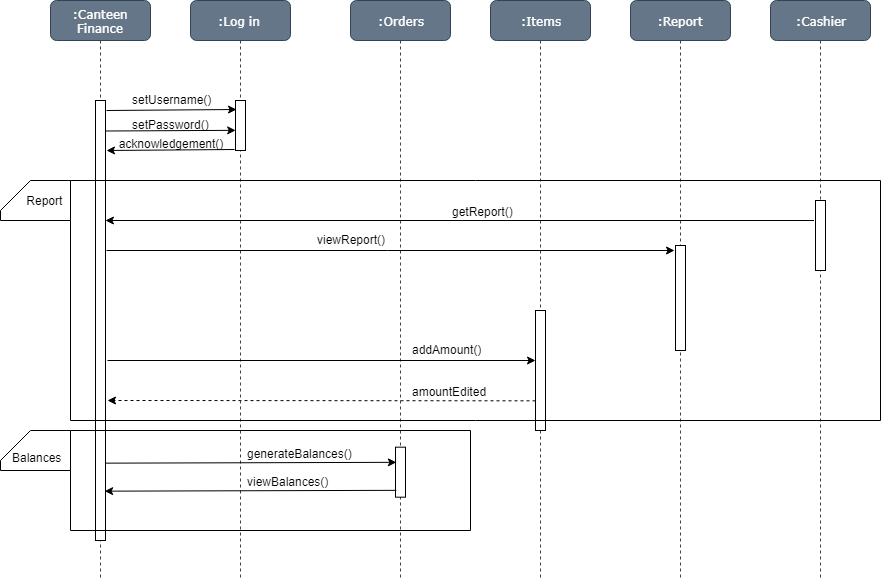

The diagram above was exported from draw.io. Its source (the exported page's mxGraphModel, read from the mxfile embedded in the PNG):
<mxGraphModel dx="840" dy="435" grid="1" gridSize="10" guides="1" tooltips="1" connect="1" arrows="1" fold="1" page="1" pageScale="1" pageWidth="1100" pageHeight="850" background="#ffffff" math="0" shadow="0">
  <root>
    <mxCell id="0" />
    <mxCell id="1" parent="0" />
    <mxCell id="Py9qqL_dBEAbAgZy4Cpd-49" value="" style="endArrow=classic;html=1;exitX=1.1;exitY=0.341;exitDx=0;exitDy=0;exitPerimeter=0;entryX=-0.023;entryY=0.418;entryDx=0;entryDy=0;entryPerimeter=0;dashed=1;" edge="1" parent="1">
      <mxGeometry width="50" height="50" relative="1" as="geometry">
        <mxPoint x="585" y="480.33333333333337" as="sourcePoint" />
        <mxPoint x="156.9999999999999" y="480" as="targetPoint" />
      </mxGeometry>
    </mxCell>
    <mxCell id="7baba1c4bc27f4b0-2" value=":Log in&amp;nbsp;" style="shape=umlLifeline;perimeter=lifelinePerimeter;whiteSpace=wrap;html=1;container=1;collapsible=0;recursiveResize=0;outlineConnect=0;rounded=1;shadow=0;comic=0;labelBackgroundColor=none;strokeColor=#314354;strokeWidth=1;fillColor=#647687;fontFamily=Verdana;fontSize=12;fontColor=#ffffff;align=center;" parent="1" vertex="1">
      <mxGeometry x="240" y="80" width="100" height="580" as="geometry" />
    </mxCell>
    <mxCell id="7baba1c4bc27f4b0-10" value="" style="html=1;points=[];perimeter=orthogonalPerimeter;rounded=0;shadow=0;comic=0;labelBackgroundColor=none;strokeColor=#000000;strokeWidth=1;fillColor=#FFFFFF;fontFamily=Verdana;fontSize=12;fontColor=#000000;align=center;" parent="7baba1c4bc27f4b0-2" vertex="1">
      <mxGeometry x="45" y="100" width="10" height="50" as="geometry" />
    </mxCell>
    <mxCell id="Py9qqL_dBEAbAgZy4Cpd-56" value="" style="endArrow=classic;html=1;exitX=0.9;exitY=0.136;exitDx=0;exitDy=0;exitPerimeter=0;entryX=0.06;entryY=0.376;entryDx=0;entryDy=0;entryPerimeter=0;" edge="1" parent="7baba1c4bc27f4b0-2">
      <mxGeometry width="50" height="50" relative="1" as="geometry">
        <mxPoint x="-85.83333333333326" y="462.66666666666674" as="sourcePoint" />
        <mxPoint x="205.83333333333348" y="461.8333333333335" as="targetPoint" />
      </mxGeometry>
    </mxCell>
    <mxCell id="7baba1c4bc27f4b0-3" value=":Orders" style="shape=umlLifeline;perimeter=lifelinePerimeter;whiteSpace=wrap;html=1;container=1;collapsible=0;recursiveResize=0;outlineConnect=0;rounded=1;shadow=0;comic=0;labelBackgroundColor=none;strokeColor=#314354;strokeWidth=1;fillColor=#647687;fontFamily=Verdana;fontSize=12;fontColor=#ffffff;align=center;" parent="1" vertex="1">
      <mxGeometry x="400" y="80" width="100" height="580" as="geometry" />
    </mxCell>
    <mxCell id="Py9qqL_dBEAbAgZy4Cpd-53" value="" style="html=1;points=[];perimeter=orthogonalPerimeter;rounded=0;shadow=0;comic=0;labelBackgroundColor=none;strokeColor=#000000;strokeWidth=1;fillColor=#FFFFFF;fontFamily=Verdana;fontSize=12;fontColor=#000000;align=center;" vertex="1" parent="7baba1c4bc27f4b0-3">
      <mxGeometry x="45" y="446.66666666666674" width="10" height="50" as="geometry" />
    </mxCell>
    <mxCell id="7baba1c4bc27f4b0-4" value=":Items" style="shape=umlLifeline;perimeter=lifelinePerimeter;whiteSpace=wrap;html=1;container=1;collapsible=0;recursiveResize=0;outlineConnect=0;rounded=1;shadow=0;comic=0;labelBackgroundColor=none;strokeColor=#314354;strokeWidth=1;fillColor=#647687;fontFamily=Verdana;fontSize=12;fontColor=#ffffff;align=center;" parent="1" vertex="1">
      <mxGeometry x="540" y="80" width="100" height="580" as="geometry" />
    </mxCell>
    <mxCell id="7baba1c4bc27f4b0-5" value=":Report" style="shape=umlLifeline;perimeter=lifelinePerimeter;whiteSpace=wrap;html=1;container=1;collapsible=0;recursiveResize=0;outlineConnect=0;rounded=1;shadow=0;comic=0;labelBackgroundColor=none;strokeColor=#314354;strokeWidth=1;fillColor=#647687;fontFamily=Verdana;fontSize=12;fontColor=#ffffff;align=center;" parent="1" vertex="1">
      <mxGeometry x="680" y="80" width="100" height="580" as="geometry" />
    </mxCell>
    <mxCell id="7baba1c4bc27f4b0-19" value="" style="html=1;points=[];perimeter=orthogonalPerimeter;rounded=0;shadow=0;comic=0;labelBackgroundColor=none;strokeColor=#000000;strokeWidth=1;fillColor=#FFFFFF;fontFamily=Verdana;fontSize=12;fontColor=#000000;align=center;" parent="7baba1c4bc27f4b0-5" vertex="1">
      <mxGeometry x="45" y="245" width="10" height="105" as="geometry" />
    </mxCell>
    <mxCell id="7baba1c4bc27f4b0-6" value=":Cashier" style="shape=umlLifeline;perimeter=lifelinePerimeter;whiteSpace=wrap;html=1;container=1;collapsible=0;recursiveResize=0;outlineConnect=0;rounded=1;shadow=0;comic=0;labelBackgroundColor=none;strokeColor=#314354;strokeWidth=1;fillColor=#647687;fontFamily=Verdana;fontSize=12;align=center;fontColor=#ffffff;" parent="1" vertex="1">
      <mxGeometry x="820" y="80" width="100" height="580" as="geometry" />
    </mxCell>
    <mxCell id="7baba1c4bc27f4b0-28" value="" style="html=1;points=[];perimeter=orthogonalPerimeter;rounded=0;shadow=0;comic=0;labelBackgroundColor=none;strokeColor=#000000;strokeWidth=1;fillColor=#FFFFFF;fontFamily=Verdana;fontSize=12;fontColor=#000000;align=center;" parent="7baba1c4bc27f4b0-6" vertex="1">
      <mxGeometry x="45" y="200" width="10" height="70" as="geometry" />
    </mxCell>
    <mxCell id="7baba1c4bc27f4b0-8" value=":Canteen Finance" style="shape=umlLifeline;perimeter=lifelinePerimeter;whiteSpace=wrap;html=1;container=1;collapsible=0;recursiveResize=0;outlineConnect=0;rounded=1;shadow=0;comic=0;labelBackgroundColor=none;strokeColor=#314354;strokeWidth=1;fillColor=#647687;fontFamily=Verdana;fontSize=12;align=center;fontColor=#ffffff;" parent="1" vertex="1">
      <mxGeometry x="100" y="80" width="100" height="580" as="geometry" />
    </mxCell>
    <mxCell id="7baba1c4bc27f4b0-9" value="" style="html=1;points=[];perimeter=orthogonalPerimeter;rounded=0;shadow=0;comic=0;labelBackgroundColor=none;strokeColor=#000000;strokeWidth=1;fillColor=#FFFFFF;fontFamily=Verdana;fontSize=12;fontColor=#000000;align=center;" parent="7baba1c4bc27f4b0-8" vertex="1">
      <mxGeometry x="45" y="100" width="10" height="440" as="geometry" />
    </mxCell>
    <mxCell id="7baba1c4bc27f4b0-16" value="" style="html=1;points=[];perimeter=orthogonalPerimeter;rounded=0;shadow=0;comic=0;labelBackgroundColor=none;strokeColor=#000000;strokeWidth=1;fillColor=#FFFFFF;fontFamily=Verdana;fontSize=12;fontColor=#000000;align=center;" parent="1" vertex="1">
      <mxGeometry x="585" y="390" width="10" height="120" as="geometry" />
    </mxCell>
    <mxCell id="Py9qqL_dBEAbAgZy4Cpd-11" value="acknowledgement()&lt;br&gt;&lt;br&gt;" style="text;html=1;strokeColor=none;fillColor=none;align=center;verticalAlign=middle;whiteSpace=wrap;rounded=0;" vertex="1" parent="1">
      <mxGeometry x="200" y="220" width="40" height="20" as="geometry" />
    </mxCell>
    <mxCell id="Py9qqL_dBEAbAgZy4Cpd-33" value="" style="endArrow=classic;html=1;exitX=1.1;exitY=0.023;exitDx=0;exitDy=0;exitPerimeter=0;entryX=0.067;entryY=0.187;entryDx=0;entryDy=0;entryPerimeter=0;" edge="1" parent="1" source="7baba1c4bc27f4b0-9" target="7baba1c4bc27f4b0-10">
      <mxGeometry width="50" height="50" relative="1" as="geometry">
        <mxPoint x="180" y="220" as="sourcePoint" />
        <mxPoint x="230" y="170" as="targetPoint" />
      </mxGeometry>
    </mxCell>
    <mxCell id="Py9qqL_dBEAbAgZy4Cpd-34" value="" style="endArrow=classic;html=1;exitX=1.1;exitY=0.023;exitDx=0;exitDy=0;exitPerimeter=0;entryX=0.067;entryY=0.187;entryDx=0;entryDy=0;entryPerimeter=0;" edge="1" parent="1">
      <mxGeometry width="50" height="50" relative="1" as="geometry">
        <mxPoint x="155.5" y="210.5" as="sourcePoint" />
        <mxPoint x="285.16666666666663" y="209.83333333333331" as="targetPoint" />
      </mxGeometry>
    </mxCell>
    <mxCell id="Py9qqL_dBEAbAgZy4Cpd-35" value="" style="endArrow=classic;html=1;exitX=-0.1;exitY=0.986;exitDx=0;exitDy=0;exitPerimeter=0;entryX=1.1;entryY=0.113;entryDx=0;entryDy=0;entryPerimeter=0;" edge="1" parent="1" source="7baba1c4bc27f4b0-10" target="7baba1c4bc27f4b0-9">
      <mxGeometry width="50" height="50" relative="1" as="geometry">
        <mxPoint x="155" y="250.5" as="sourcePoint" />
        <mxPoint x="284.66666666666663" y="249.83333333333331" as="targetPoint" />
      </mxGeometry>
    </mxCell>
    <mxCell id="Py9qqL_dBEAbAgZy4Cpd-38" value="setUsername()" style="text;html=1;resizable=0;points=[];autosize=1;align=left;verticalAlign=top;spacingTop=-4;" vertex="1" parent="1">
      <mxGeometry x="180" y="170" width="90" height="20" as="geometry" />
    </mxCell>
    <mxCell id="Py9qqL_dBEAbAgZy4Cpd-39" value="setPassword()" style="text;html=1;resizable=0;points=[];autosize=1;align=left;verticalAlign=top;spacingTop=-4;" vertex="1" parent="1">
      <mxGeometry x="180" y="195" width="90" height="20" as="geometry" />
    </mxCell>
    <mxCell id="Py9qqL_dBEAbAgZy4Cpd-40" value="" style="endArrow=classic;html=1;exitX=-0.167;exitY=0.856;exitDx=0;exitDy=0;exitPerimeter=0;entryX=0.967;entryY=0.636;entryDx=0;entryDy=0;entryPerimeter=0;" edge="1" parent="1">
      <mxGeometry width="50" height="50" relative="1" as="geometry">
        <mxPoint x="863.5" y="300" as="sourcePoint" />
        <mxPoint x="154.92857142857156" y="300" as="targetPoint" />
      </mxGeometry>
    </mxCell>
    <mxCell id="Py9qqL_dBEAbAgZy4Cpd-41" value="getReport()" style="text;html=1;resizable=0;points=[];autosize=1;align=left;verticalAlign=top;spacingTop=-4;" vertex="1" parent="1">
      <mxGeometry x="500" y="282" width="80" height="20" as="geometry" />
    </mxCell>
    <mxCell id="Py9qqL_dBEAbAgZy4Cpd-42" value="" style="endArrow=classic;html=1;exitX=1.1;exitY=0.341;exitDx=0;exitDy=0;exitPerimeter=0;entryX=-0.1;entryY=0.051;entryDx=0;entryDy=0;entryPerimeter=0;" edge="1" parent="1" source="7baba1c4bc27f4b0-9" target="7baba1c4bc27f4b0-19">
      <mxGeometry width="50" height="50" relative="1" as="geometry">
        <mxPoint x="400" y="390" as="sourcePoint" />
        <mxPoint x="720" y="330" as="targetPoint" />
      </mxGeometry>
    </mxCell>
    <mxCell id="Py9qqL_dBEAbAgZy4Cpd-43" value="viewReport()" style="text;html=1;resizable=0;points=[];autosize=1;align=left;verticalAlign=top;spacingTop=-4;" vertex="1" parent="1">
      <mxGeometry x="365" y="310" width="80" height="20" as="geometry" />
    </mxCell>
    <mxCell id="Py9qqL_dBEAbAgZy4Cpd-45" value="" style="endArrow=classic;html=1;exitX=1.1;exitY=0.341;exitDx=0;exitDy=0;exitPerimeter=0;entryX=-0.023;entryY=0.418;entryDx=0;entryDy=0;entryPerimeter=0;" edge="1" parent="1" target="7baba1c4bc27f4b0-16">
      <mxGeometry width="50" height="50" relative="1" as="geometry">
        <mxPoint x="157" y="440" as="sourcePoint" />
        <mxPoint x="580" y="440" as="targetPoint" />
      </mxGeometry>
    </mxCell>
    <mxCell id="Py9qqL_dBEAbAgZy4Cpd-48" value="addAmount()&lt;br&gt;&lt;br&gt;" style="text;html=1;resizable=0;points=[];autosize=1;align=left;verticalAlign=top;spacingTop=-4;" vertex="1" parent="1">
      <mxGeometry x="460" y="420" width="80" height="30" as="geometry" />
    </mxCell>
    <mxCell id="Py9qqL_dBEAbAgZy4Cpd-52" value="amountEdited" style="text;html=1;resizable=0;points=[];autosize=1;align=left;verticalAlign=top;spacingTop=-4;" vertex="1" parent="1">
      <mxGeometry x="460" y="462" width="90" height="20" as="geometry" />
    </mxCell>
    <mxCell id="Py9qqL_dBEAbAgZy4Cpd-57" value="generateBalances()" style="text;html=1;resizable=0;points=[];autosize=1;align=left;verticalAlign=top;spacingTop=-4;" vertex="1" parent="1">
      <mxGeometry x="295" y="524" width="120" height="20" as="geometry" />
    </mxCell>
    <mxCell id="Py9qqL_dBEAbAgZy4Cpd-58" value="" style="endArrow=classic;html=1;exitX=0.9;exitY=0.136;exitDx=0;exitDy=0;exitPerimeter=0;entryX=0.06;entryY=0.376;entryDx=0;entryDy=0;entryPerimeter=0;" edge="1" parent="1">
      <mxGeometry width="50" height="50" relative="1" as="geometry">
        <mxPoint x="445.8333333333335" y="569.8333333333335" as="sourcePoint" />
        <mxPoint x="154.16666666666674" y="570.6666666666667" as="targetPoint" />
      </mxGeometry>
    </mxCell>
    <mxCell id="Py9qqL_dBEAbAgZy4Cpd-59" value="viewBalances()&lt;br&gt;&lt;br&gt;" style="text;html=1;resizable=0;points=[];autosize=1;align=left;verticalAlign=top;spacingTop=-4;" vertex="1" parent="1">
      <mxGeometry x="295" y="551.5" width="100" height="30" as="geometry" />
    </mxCell>
    <mxCell id="Py9qqL_dBEAbAgZy4Cpd-61" value="" style="endArrow=none;html=1;" edge="1" parent="1">
      <mxGeometry width="50" height="50" relative="1" as="geometry">
        <mxPoint x="120" y="610" as="sourcePoint" />
        <mxPoint x="120" y="510" as="targetPoint" />
      </mxGeometry>
    </mxCell>
    <mxCell id="Py9qqL_dBEAbAgZy4Cpd-62" value="" style="endArrow=none;html=1;" edge="1" parent="1">
      <mxGeometry width="50" height="50" relative="1" as="geometry">
        <mxPoint x="520" y="510" as="sourcePoint" />
        <mxPoint x="120" y="510" as="targetPoint" />
      </mxGeometry>
    </mxCell>
    <mxCell id="Py9qqL_dBEAbAgZy4Cpd-63" value="" style="endArrow=none;html=1;" edge="1" parent="1">
      <mxGeometry width="50" height="50" relative="1" as="geometry">
        <mxPoint x="520" y="610" as="sourcePoint" />
        <mxPoint x="520" y="510" as="targetPoint" />
      </mxGeometry>
    </mxCell>
    <mxCell id="Py9qqL_dBEAbAgZy4Cpd-66" value="" style="endArrow=none;html=1;" edge="1" parent="1">
      <mxGeometry width="50" height="50" relative="1" as="geometry">
        <mxPoint x="520" y="610" as="sourcePoint" />
        <mxPoint x="120" y="610" as="targetPoint" />
      </mxGeometry>
    </mxCell>
    <object label="&amp;nbsp; &amp;nbsp; &amp;nbsp;Balances" id="Py9qqL_dBEAbAgZy4Cpd-67">
      <mxCell style="shape=card;whiteSpace=wrap;html=1;" vertex="1" parent="1">
        <mxGeometry x="50" y="510" width="70" height="40" as="geometry" />
      </mxCell>
    </object>
    <mxCell id="Py9qqL_dBEAbAgZy4Cpd-70" value="" style="endArrow=none;html=1;" edge="1" parent="1">
      <mxGeometry width="50" height="50" relative="1" as="geometry">
        <mxPoint x="120" y="500" as="sourcePoint" />
        <mxPoint x="120" y="260" as="targetPoint" />
      </mxGeometry>
    </mxCell>
    <mxCell id="Py9qqL_dBEAbAgZy4Cpd-71" value="" style="endArrow=none;html=1;" edge="1" parent="1">
      <mxGeometry width="50" height="50" relative="1" as="geometry">
        <mxPoint x="120" y="260" as="sourcePoint" />
        <mxPoint x="930" y="260" as="targetPoint" />
      </mxGeometry>
    </mxCell>
    <mxCell id="Py9qqL_dBEAbAgZy4Cpd-72" value="" style="endArrow=none;html=1;" edge="1" parent="1">
      <mxGeometry width="50" height="50" relative="1" as="geometry">
        <mxPoint x="120" y="500" as="sourcePoint" />
        <mxPoint x="930" y="500" as="targetPoint" />
      </mxGeometry>
    </mxCell>
    <mxCell id="Py9qqL_dBEAbAgZy4Cpd-73" value="" style="endArrow=none;html=1;" edge="1" parent="1">
      <mxGeometry width="50" height="50" relative="1" as="geometry">
        <mxPoint x="930" y="500" as="sourcePoint" />
        <mxPoint x="930" y="260" as="targetPoint" />
      </mxGeometry>
    </mxCell>
    <object label="&amp;nbsp; &amp;nbsp; &amp;nbsp;Report" id="Py9qqL_dBEAbAgZy4Cpd-74">
      <mxCell style="shape=card;whiteSpace=wrap;html=1;" vertex="1" parent="1">
        <mxGeometry x="50" y="260" width="70" height="40" as="geometry" />
      </mxCell>
    </object>
  </root>
</mxGraphModel>